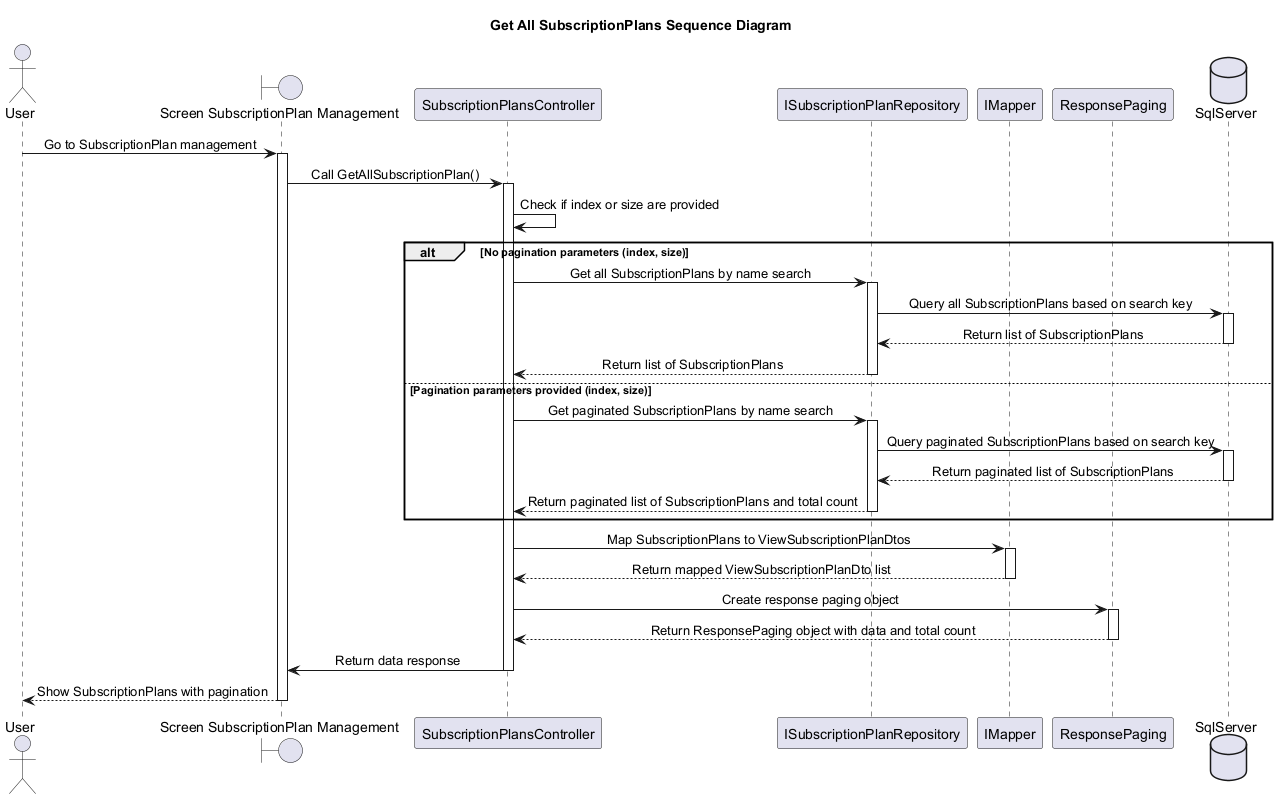

The diagram above was rendered by PlantUML. Its source (embedded in the PNG):
@startuml
skinparam classAttributeIconSize 0
skinparam SequenceMessageAlignment center
Title Get All SubscriptionPlans Sequence Diagram

actor "User" as U
boundary "Screen SubscriptionPlan Management" as PSubscriptionPlan
participant "SubscriptionPlansController" as SubscriptionPlansController
participant "ISubscriptionPlanRepository" as ISubscriptionPlanRepo
participant "IMapper" as Mapper
participant "ResponsePaging" as ResponsePaging
database "SqlServer" as DbContext


U -> PSubscriptionPlan : Go to SubscriptionPlan management
activate PSubscriptionPlan

PSubscriptionPlan -> SubscriptionPlansController : Call GetAllSubscriptionPlan()
activate SubscriptionPlansController


    SubscriptionPlansController -> SubscriptionPlansController : Check if index or size are provided
    alt No pagination parameters (index, size)
        SubscriptionPlansController -> ISubscriptionPlanRepo : Get all SubscriptionPlans by name search
        activate ISubscriptionPlanRepo
        ISubscriptionPlanRepo -> DbContext : Query all SubscriptionPlans based on search key
        activate DbContext
        DbContext --> ISubscriptionPlanRepo : Return list of SubscriptionPlans
        deactivate DbContext
        ISubscriptionPlanRepo --> SubscriptionPlansController : Return list of SubscriptionPlans
        deactivate ISubscriptionPlanRepo
    else Pagination parameters provided (index, size)
        SubscriptionPlansController -> ISubscriptionPlanRepo : Get paginated SubscriptionPlans by name search
        activate ISubscriptionPlanRepo
        ISubscriptionPlanRepo -> DbContext : Query paginated SubscriptionPlans based on search key
        activate DbContext
        DbContext --> ISubscriptionPlanRepo : Return paginated list of SubscriptionPlans
        deactivate DbContext
        ISubscriptionPlanRepo --> SubscriptionPlansController : Return paginated list of SubscriptionPlans and total count
        deactivate ISubscriptionPlanRepo
    end

    SubscriptionPlansController -> Mapper : Map SubscriptionPlans to ViewSubscriptionPlanDtos
    activate Mapper
    Mapper --> SubscriptionPlansController : Return mapped ViewSubscriptionPlanDto list
    deactivate Mapper

    SubscriptionPlansController -> ResponsePaging : Create response paging object
    activate ResponsePaging
    ResponsePaging --> SubscriptionPlansController : Return ResponsePaging object with data and total count
    deactivate ResponsePaging
    SubscriptionPlansController -> PSubscriptionPlan : Return data response
    deactivate SubscriptionPlansController
    PSubscriptionPlan --> U : Show SubscriptionPlans with pagination
    deactivate PSubscriptionPlan



@enduml